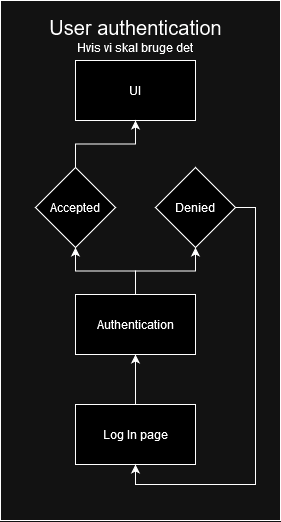

The diagram above was exported from draw.io. Its source (the exported page's mxGraphModel, read from the mxfile embedded in the PNG):
<mxGraphModel dx="3790" dy="1090" grid="1" gridSize="10" guides="1" tooltips="1" connect="1" arrows="1" fold="1" page="1" pageScale="1" pageWidth="1100" pageHeight="850" background="none" math="0" shadow="0">
  <root>
    <mxCell id="0" />
    <mxCell id="1" parent="0" />
    <mxCell id="2" value="" style="rounded=0;whiteSpace=wrap;html=1;fillColor=none;" vertex="1" parent="1">
      <mxGeometry x="-1410" y="60" width="280" height="520" as="geometry" />
    </mxCell>
    <mxCell id="3" value="UI" style="rounded=0;whiteSpace=wrap;html=1;" vertex="1" parent="1">
      <mxGeometry x="-1335" y="120" width="120" height="60" as="geometry" />
    </mxCell>
    <mxCell id="4" style="edgeStyle=orthogonalEdgeStyle;rounded=0;orthogonalLoop=1;jettySize=auto;html=1;exitX=0.5;exitY=0;exitDx=0;exitDy=0;entryX=0.5;entryY=1;entryDx=0;entryDy=0;" edge="1" source="5" target="8" parent="1">
      <mxGeometry relative="1" as="geometry" />
    </mxCell>
    <mxCell id="5" value="Log In page" style="rounded=0;whiteSpace=wrap;html=1;" vertex="1" parent="1">
      <mxGeometry x="-1335" y="464" width="120" height="60" as="geometry" />
    </mxCell>
    <mxCell id="6" style="edgeStyle=orthogonalEdgeStyle;rounded=0;orthogonalLoop=1;jettySize=auto;html=1;exitX=0.5;exitY=0;exitDx=0;exitDy=0;entryX=0.5;entryY=1;entryDx=0;entryDy=0;" edge="1" source="8" target="10" parent="1">
      <mxGeometry relative="1" as="geometry" />
    </mxCell>
    <mxCell id="7" style="edgeStyle=orthogonalEdgeStyle;rounded=0;orthogonalLoop=1;jettySize=auto;html=1;exitX=0.5;exitY=0;exitDx=0;exitDy=0;entryX=0.5;entryY=1;entryDx=0;entryDy=0;" edge="1" source="8" target="12" parent="1">
      <mxGeometry relative="1" as="geometry" />
    </mxCell>
    <mxCell id="8" value="Authentication" style="rounded=0;whiteSpace=wrap;html=1;" vertex="1" parent="1">
      <mxGeometry x="-1335" y="354" width="120" height="60" as="geometry" />
    </mxCell>
    <mxCell id="9" style="edgeStyle=orthogonalEdgeStyle;rounded=0;orthogonalLoop=1;jettySize=auto;html=1;exitX=1;exitY=0.5;exitDx=0;exitDy=0;entryX=0.5;entryY=1;entryDx=0;entryDy=0;" edge="1" source="10" target="5" parent="1">
      <mxGeometry relative="1" as="geometry" />
    </mxCell>
    <mxCell id="10" value="Denied" style="rhombus;whiteSpace=wrap;html=1;" vertex="1" parent="1">
      <mxGeometry x="-1255" y="227" width="80" height="80" as="geometry" />
    </mxCell>
    <mxCell id="11" style="edgeStyle=orthogonalEdgeStyle;rounded=0;orthogonalLoop=1;jettySize=auto;html=1;exitX=0.5;exitY=0;exitDx=0;exitDy=0;entryX=0.5;entryY=1;entryDx=0;entryDy=0;" edge="1" source="12" target="3" parent="1">
      <mxGeometry relative="1" as="geometry" />
    </mxCell>
    <mxCell id="12" value="Accepted" style="rhombus;whiteSpace=wrap;html=1;" vertex="1" parent="1">
      <mxGeometry x="-1375" y="227" width="80" height="80" as="geometry" />
    </mxCell>
    <mxCell id="13" value="&lt;font style=&quot;font-size: 20px;&quot;&gt;User authentication&lt;/font&gt;&lt;br&gt;Hvis vi skal bruge det" style="text;html=1;align=center;verticalAlign=middle;whiteSpace=wrap;rounded=0;" vertex="1" parent="1">
      <mxGeometry x="-1382.5" y="80" width="215" height="30" as="geometry" />
    </mxCell>
  </root>
</mxGraphModel>